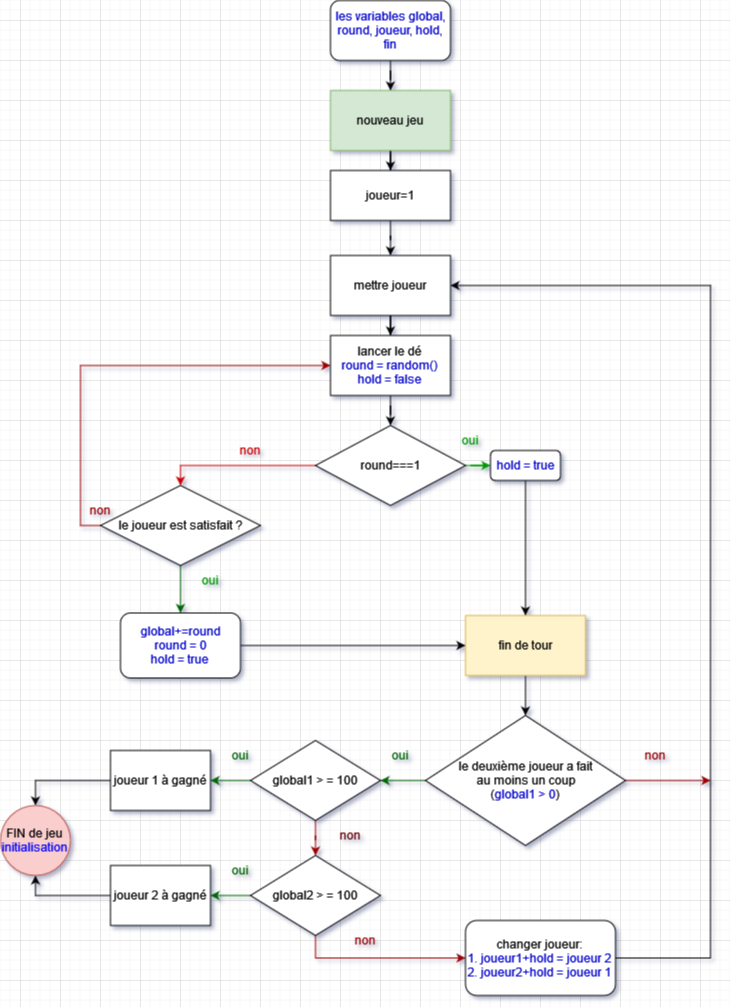

The diagram above was exported from draw.io. Its source (the exported page's mxGraphModel, read from the mxfile embedded in the PNG):
<mxGraphModel dx="1050" dy="539" grid="1" gridSize="10" guides="1" tooltips="1" connect="1" arrows="1" fold="1" page="1" pageScale="1" pageWidth="850" pageHeight="1100" math="0" shadow="0">
  <root>
    <mxCell id="0" />
    <mxCell id="1" parent="0" />
    <mxCell id="iuwgaK5b8Gb3wtg6pE_k-13" value="" style="edgeStyle=orthogonalEdgeStyle;rounded=0;orthogonalLoop=1;jettySize=auto;html=1;" edge="1" parent="1" source="Pj6SSeTns3jn02XPO5kT-2" target="Pj6SSeTns3jn02XPO5kT-4">
      <mxGeometry relative="1" as="geometry" />
    </mxCell>
    <mxCell id="Pj6SSeTns3jn02XPO5kT-2" value="mettre joueur" style="rounded=0;whiteSpace=wrap;html=1;" parent="1" vertex="1">
      <mxGeometry x="390" y="275" width="120" height="60" as="geometry" />
    </mxCell>
    <mxCell id="iuwgaK5b8Gb3wtg6pE_k-14" value="" style="edgeStyle=orthogonalEdgeStyle;rounded=0;orthogonalLoop=1;jettySize=auto;html=1;" edge="1" parent="1" source="Pj6SSeTns3jn02XPO5kT-4" target="Pj6SSeTns3jn02XPO5kT-5">
      <mxGeometry relative="1" as="geometry" />
    </mxCell>
    <mxCell id="Pj6SSeTns3jn02XPO5kT-4" value="&lt;div&gt;lancer le dé&lt;/div&gt;&lt;div&gt;&lt;font color=&quot;#0000cc&quot;&gt;round = random()&lt;br&gt;&lt;/font&gt;&lt;/div&gt;&lt;div&gt;&lt;font color=&quot;#0000cc&quot;&gt;hold = false&lt;/font&gt;&lt;br&gt;&lt;/div&gt;" style="rounded=0;whiteSpace=wrap;html=1;" parent="1" vertex="1">
      <mxGeometry x="390" y="355" width="120" height="60" as="geometry" />
    </mxCell>
    <mxCell id="iuwgaK5b8Gb3wtg6pE_k-3" style="edgeStyle=orthogonalEdgeStyle;rounded=0;orthogonalLoop=1;jettySize=auto;html=1;entryX=0.5;entryY=0;entryDx=0;entryDy=0;fontColor=#CC0000;labelBorderColor=#CC0000;labelBackgroundColor=#CC0000;strokeColor=#CC0000;" edge="1" parent="1" source="Pj6SSeTns3jn02XPO5kT-5" target="iuwgaK5b8Gb3wtg6pE_k-2">
      <mxGeometry relative="1" as="geometry" />
    </mxCell>
    <mxCell id="iuwgaK5b8Gb3wtg6pE_k-54" style="edgeStyle=orthogonalEdgeStyle;rounded=0;orthogonalLoop=1;jettySize=auto;html=1;entryX=0;entryY=0.5;entryDx=0;entryDy=0;strokeColor=#009900;" edge="1" parent="1" source="Pj6SSeTns3jn02XPO5kT-5" target="iuwgaK5b8Gb3wtg6pE_k-53">
      <mxGeometry relative="1" as="geometry" />
    </mxCell>
    <mxCell id="Pj6SSeTns3jn02XPO5kT-5" value="round===1" style="rhombus;whiteSpace=wrap;html=1;" parent="1" vertex="1">
      <mxGeometry x="375" y="445" width="150" height="80" as="geometry" />
    </mxCell>
    <mxCell id="iuwgaK5b8Gb3wtg6pE_k-8" style="edgeStyle=orthogonalEdgeStyle;rounded=0;orthogonalLoop=1;jettySize=auto;html=1;entryX=0;entryY=0.5;entryDx=0;entryDy=0;exitX=0;exitY=0.5;exitDx=0;exitDy=0;strokeColor=#990000;" edge="1" parent="1" source="iuwgaK5b8Gb3wtg6pE_k-2" target="Pj6SSeTns3jn02XPO5kT-4">
      <mxGeometry relative="1" as="geometry" />
    </mxCell>
    <mxCell id="iuwgaK5b8Gb3wtg6pE_k-19" value="" style="edgeStyle=orthogonalEdgeStyle;rounded=0;orthogonalLoop=1;jettySize=auto;html=1;strokeColor=#006600;" edge="1" parent="1" source="iuwgaK5b8Gb3wtg6pE_k-2" target="iuwgaK5b8Gb3wtg6pE_k-18">
      <mxGeometry relative="1" as="geometry" />
    </mxCell>
    <mxCell id="iuwgaK5b8Gb3wtg6pE_k-2" value="le joueur est satisfait ?" style="rhombus;whiteSpace=wrap;html=1;" vertex="1" parent="1">
      <mxGeometry x="160" y="505" width="160" height="80" as="geometry" />
    </mxCell>
    <mxCell id="iuwgaK5b8Gb3wtg6pE_k-4" value="oui" style="text;html=1;strokeColor=none;fillColor=none;align=center;verticalAlign=middle;whiteSpace=wrap;rounded=0;fontColor=#009900;" vertex="1" parent="1">
      <mxGeometry x="500" y="445" width="60" height="30" as="geometry" />
    </mxCell>
    <mxCell id="iuwgaK5b8Gb3wtg6pE_k-5" value="non" style="text;html=1;strokeColor=none;fillColor=none;align=center;verticalAlign=middle;whiteSpace=wrap;rounded=0;fontColor=#CC0000;" vertex="1" parent="1">
      <mxGeometry x="280" y="455" width="60" height="30" as="geometry" />
    </mxCell>
    <mxCell id="iuwgaK5b8Gb3wtg6pE_k-24" value="" style="edgeStyle=orthogonalEdgeStyle;rounded=0;orthogonalLoop=1;jettySize=auto;html=1;" edge="1" parent="1" source="iuwgaK5b8Gb3wtg6pE_k-6" target="iuwgaK5b8Gb3wtg6pE_k-22">
      <mxGeometry relative="1" as="geometry" />
    </mxCell>
    <mxCell id="iuwgaK5b8Gb3wtg6pE_k-6" value="fin de tour" style="rounded=0;whiteSpace=wrap;html=1;fillColor=#fff2cc;strokeColor=#d6b656;" vertex="1" parent="1">
      <mxGeometry x="525" y="635" width="120" height="60" as="geometry" />
    </mxCell>
    <mxCell id="iuwgaK5b8Gb3wtg6pE_k-9" value="non" style="text;html=1;strokeColor=none;fillColor=none;align=center;verticalAlign=middle;whiteSpace=wrap;rounded=0;fontColor=#990000;" vertex="1" parent="1">
      <mxGeometry x="130" y="515" width="60" height="30" as="geometry" />
    </mxCell>
    <mxCell id="iuwgaK5b8Gb3wtg6pE_k-57" value="" style="edgeStyle=orthogonalEdgeStyle;rounded=0;orthogonalLoop=1;jettySize=auto;html=1;" edge="1" parent="1" source="iuwgaK5b8Gb3wtg6pE_k-15" target="iuwgaK5b8Gb3wtg6pE_k-56">
      <mxGeometry relative="1" as="geometry" />
    </mxCell>
    <mxCell id="iuwgaK5b8Gb3wtg6pE_k-15" value="nouveau jeu" style="rounded=0;whiteSpace=wrap;html=1;fillColor=#d5e8d4;strokeColor=#82b366;" vertex="1" parent="1">
      <mxGeometry x="390" y="110" width="120" height="60" as="geometry" />
    </mxCell>
    <mxCell id="iuwgaK5b8Gb3wtg6pE_k-17" value="" style="edgeStyle=orthogonalEdgeStyle;rounded=0;orthogonalLoop=1;jettySize=auto;html=1;" edge="1" parent="1" source="iuwgaK5b8Gb3wtg6pE_k-16" target="iuwgaK5b8Gb3wtg6pE_k-15">
      <mxGeometry relative="1" as="geometry" />
    </mxCell>
    <mxCell id="iuwgaK5b8Gb3wtg6pE_k-16" value="les variables global, round, joueur, hold, fin" style="rounded=1;whiteSpace=wrap;html=1;fontColor=#0000CC;" vertex="1" parent="1">
      <mxGeometry x="390" y="20" width="120" height="60" as="geometry" />
    </mxCell>
    <mxCell id="iuwgaK5b8Gb3wtg6pE_k-20" style="edgeStyle=orthogonalEdgeStyle;rounded=0;orthogonalLoop=1;jettySize=auto;html=1;entryX=0;entryY=0.5;entryDx=0;entryDy=0;" edge="1" parent="1" source="iuwgaK5b8Gb3wtg6pE_k-18" target="iuwgaK5b8Gb3wtg6pE_k-6">
      <mxGeometry relative="1" as="geometry" />
    </mxCell>
    <mxCell id="iuwgaK5b8Gb3wtg6pE_k-18" value="&lt;div&gt;&lt;font color=&quot;#0000cc&quot;&gt;global+=round&lt;/font&gt;&lt;/div&gt;&lt;div&gt;&lt;font color=&quot;#0000cc&quot;&gt;round = 0&lt;/font&gt;&lt;/div&gt;&lt;div&gt;&lt;font color=&quot;#0000cc&quot;&gt;hold = true&lt;br&gt;&lt;/font&gt;&lt;/div&gt;" style="rounded=1;whiteSpace=wrap;html=1;" vertex="1" parent="1">
      <mxGeometry x="180" y="632.5" width="120" height="65" as="geometry" />
    </mxCell>
    <mxCell id="iuwgaK5b8Gb3wtg6pE_k-31" style="edgeStyle=orthogonalEdgeStyle;rounded=0;orthogonalLoop=1;jettySize=auto;html=1;entryX=1;entryY=0.5;entryDx=0;entryDy=0;strokeColor=#006600;" edge="1" parent="1" source="iuwgaK5b8Gb3wtg6pE_k-22" target="iuwgaK5b8Gb3wtg6pE_k-30">
      <mxGeometry relative="1" as="geometry" />
    </mxCell>
    <mxCell id="iuwgaK5b8Gb3wtg6pE_k-51" style="edgeStyle=orthogonalEdgeStyle;rounded=0;orthogonalLoop=1;jettySize=auto;html=1;strokeColor=#990000;" edge="1" parent="1" source="iuwgaK5b8Gb3wtg6pE_k-22">
      <mxGeometry relative="1" as="geometry">
        <mxPoint x="770" y="800" as="targetPoint" />
      </mxGeometry>
    </mxCell>
    <mxCell id="iuwgaK5b8Gb3wtg6pE_k-22" value="&lt;div&gt;le deuxième joueur a fait&lt;/div&gt;&lt;div&gt;&amp;nbsp;au moins un coup&lt;br&gt;&lt;/div&gt;&lt;div&gt;(&lt;font color=&quot;#0000cc&quot;&gt;global1 &amp;gt; 0&lt;/font&gt;)&lt;/div&gt;" style="rhombus;whiteSpace=wrap;html=1;" vertex="1" parent="1">
      <mxGeometry x="485" y="735" width="200" height="130" as="geometry" />
    </mxCell>
    <mxCell id="iuwgaK5b8Gb3wtg6pE_k-23" value="oui" style="text;html=1;strokeColor=none;fillColor=none;align=center;verticalAlign=middle;whiteSpace=wrap;rounded=0;fontColor=#009900;" vertex="1" parent="1">
      <mxGeometry x="240" y="585" width="60" height="30" as="geometry" />
    </mxCell>
    <mxCell id="iuwgaK5b8Gb3wtg6pE_k-27" value="non" style="text;html=1;strokeColor=none;fillColor=none;align=center;verticalAlign=middle;whiteSpace=wrap;rounded=0;fontColor=#990000;" vertex="1" parent="1">
      <mxGeometry x="685" y="760" width="60" height="30" as="geometry" />
    </mxCell>
    <mxCell id="iuwgaK5b8Gb3wtg6pE_k-33" value="" style="edgeStyle=orthogonalEdgeStyle;rounded=0;orthogonalLoop=1;jettySize=auto;html=1;strokeColor=#006600;" edge="1" parent="1" source="iuwgaK5b8Gb3wtg6pE_k-30" target="iuwgaK5b8Gb3wtg6pE_k-32">
      <mxGeometry relative="1" as="geometry" />
    </mxCell>
    <mxCell id="iuwgaK5b8Gb3wtg6pE_k-38" value="" style="edgeStyle=orthogonalEdgeStyle;rounded=0;orthogonalLoop=1;jettySize=auto;html=1;strokeColor=#990000;" edge="1" parent="1" source="iuwgaK5b8Gb3wtg6pE_k-30" target="iuwgaK5b8Gb3wtg6pE_k-37">
      <mxGeometry relative="1" as="geometry" />
    </mxCell>
    <mxCell id="iuwgaK5b8Gb3wtg6pE_k-30" value="global1 &amp;gt; = 100" style="rhombus;whiteSpace=wrap;html=1;" vertex="1" parent="1">
      <mxGeometry x="310" y="760" width="130" height="80" as="geometry" />
    </mxCell>
    <mxCell id="iuwgaK5b8Gb3wtg6pE_k-47" style="edgeStyle=orthogonalEdgeStyle;rounded=0;orthogonalLoop=1;jettySize=auto;html=1;exitX=0;exitY=0.5;exitDx=0;exitDy=0;entryX=0.5;entryY=0;entryDx=0;entryDy=0;" edge="1" parent="1" source="iuwgaK5b8Gb3wtg6pE_k-32" target="iuwgaK5b8Gb3wtg6pE_k-46">
      <mxGeometry relative="1" as="geometry" />
    </mxCell>
    <mxCell id="iuwgaK5b8Gb3wtg6pE_k-32" value="joueur 1 à gagné" style="rounded=0;whiteSpace=wrap;html=1;" vertex="1" parent="1">
      <mxGeometry x="170" y="770" width="100" height="60" as="geometry" />
    </mxCell>
    <mxCell id="iuwgaK5b8Gb3wtg6pE_k-34" value="oui" style="text;html=1;strokeColor=none;fillColor=none;align=center;verticalAlign=middle;whiteSpace=wrap;rounded=0;fontColor=#006600;" vertex="1" parent="1">
      <mxGeometry x="430" y="760" width="60" height="30" as="geometry" />
    </mxCell>
    <mxCell id="iuwgaK5b8Gb3wtg6pE_k-36" value="oui" style="text;html=1;strokeColor=none;fillColor=none;align=center;verticalAlign=middle;whiteSpace=wrap;rounded=0;fontColor=#006600;" vertex="1" parent="1">
      <mxGeometry x="270" y="760" width="60" height="30" as="geometry" />
    </mxCell>
    <mxCell id="iuwgaK5b8Gb3wtg6pE_k-41" value="" style="edgeStyle=orthogonalEdgeStyle;rounded=0;orthogonalLoop=1;jettySize=auto;html=1;strokeColor=#006600;" edge="1" parent="1" source="iuwgaK5b8Gb3wtg6pE_k-37" target="iuwgaK5b8Gb3wtg6pE_k-40">
      <mxGeometry relative="1" as="geometry" />
    </mxCell>
    <mxCell id="iuwgaK5b8Gb3wtg6pE_k-61" style="edgeStyle=orthogonalEdgeStyle;rounded=0;orthogonalLoop=1;jettySize=auto;html=1;exitX=0.5;exitY=1;exitDx=0;exitDy=0;entryX=0;entryY=0.5;entryDx=0;entryDy=0;strokeColor=#990000;" edge="1" parent="1" source="iuwgaK5b8Gb3wtg6pE_k-37" target="iuwgaK5b8Gb3wtg6pE_k-60">
      <mxGeometry relative="1" as="geometry" />
    </mxCell>
    <mxCell id="iuwgaK5b8Gb3wtg6pE_k-37" value="global2 &amp;gt; = 100" style="rhombus;whiteSpace=wrap;html=1;" vertex="1" parent="1">
      <mxGeometry x="310" y="875" width="130" height="80" as="geometry" />
    </mxCell>
    <mxCell id="iuwgaK5b8Gb3wtg6pE_k-39" value="non" style="text;html=1;strokeColor=none;fillColor=none;align=center;verticalAlign=middle;whiteSpace=wrap;rounded=0;fontColor=#660000;" vertex="1" parent="1">
      <mxGeometry x="380" y="840" width="60" height="30" as="geometry" />
    </mxCell>
    <mxCell id="iuwgaK5b8Gb3wtg6pE_k-48" style="edgeStyle=orthogonalEdgeStyle;rounded=0;orthogonalLoop=1;jettySize=auto;html=1;exitX=0;exitY=0.5;exitDx=0;exitDy=0;entryX=0.5;entryY=1;entryDx=0;entryDy=0;" edge="1" parent="1" source="iuwgaK5b8Gb3wtg6pE_k-40" target="iuwgaK5b8Gb3wtg6pE_k-46">
      <mxGeometry relative="1" as="geometry" />
    </mxCell>
    <mxCell id="iuwgaK5b8Gb3wtg6pE_k-40" value="joueur 2 à gagné" style="rounded=0;whiteSpace=wrap;html=1;" vertex="1" parent="1">
      <mxGeometry x="170" y="885" width="100" height="60" as="geometry" />
    </mxCell>
    <mxCell id="iuwgaK5b8Gb3wtg6pE_k-42" value="oui" style="text;html=1;strokeColor=none;fillColor=none;align=center;verticalAlign=middle;whiteSpace=wrap;rounded=0;fontColor=#006600;" vertex="1" parent="1">
      <mxGeometry x="270" y="875" width="60" height="30" as="geometry" />
    </mxCell>
    <mxCell id="iuwgaK5b8Gb3wtg6pE_k-44" value="non" style="text;html=1;strokeColor=none;fillColor=none;align=center;verticalAlign=middle;whiteSpace=wrap;rounded=0;fontColor=#990000;" vertex="1" parent="1">
      <mxGeometry x="395" y="945" width="60" height="30" as="geometry" />
    </mxCell>
    <mxCell id="iuwgaK5b8Gb3wtg6pE_k-46" value="&lt;div&gt;FIN de jeu&lt;/div&gt;&lt;div&gt;&lt;font color=&quot;#0000ff&quot;&gt;initialisation&lt;/font&gt;&lt;br&gt;&lt;/div&gt;" style="ellipse;whiteSpace=wrap;html=1;aspect=fixed;fillColor=#f8cecc;strokeColor=#b85450;" vertex="1" parent="1">
      <mxGeometry x="60" y="825" width="70" height="70" as="geometry" />
    </mxCell>
    <mxCell id="iuwgaK5b8Gb3wtg6pE_k-55" style="edgeStyle=orthogonalEdgeStyle;rounded=0;orthogonalLoop=1;jettySize=auto;html=1;" edge="1" parent="1" source="iuwgaK5b8Gb3wtg6pE_k-53" target="iuwgaK5b8Gb3wtg6pE_k-6">
      <mxGeometry relative="1" as="geometry" />
    </mxCell>
    <mxCell id="iuwgaK5b8Gb3wtg6pE_k-53" value="&lt;font color=&quot;#0000cc&quot;&gt;hold = true&lt;/font&gt;" style="rounded=1;whiteSpace=wrap;html=1;" vertex="1" parent="1">
      <mxGeometry x="550" y="470" width="70" height="30" as="geometry" />
    </mxCell>
    <mxCell id="iuwgaK5b8Gb3wtg6pE_k-59" style="edgeStyle=orthogonalEdgeStyle;rounded=0;orthogonalLoop=1;jettySize=auto;html=1;entryX=0.5;entryY=0;entryDx=0;entryDy=0;" edge="1" parent="1" source="iuwgaK5b8Gb3wtg6pE_k-56" target="Pj6SSeTns3jn02XPO5kT-2">
      <mxGeometry relative="1" as="geometry" />
    </mxCell>
    <mxCell id="iuwgaK5b8Gb3wtg6pE_k-56" value="joueur=1" style="rounded=0;whiteSpace=wrap;html=1;" vertex="1" parent="1">
      <mxGeometry x="390" y="190" width="120" height="50" as="geometry" />
    </mxCell>
    <mxCell id="iuwgaK5b8Gb3wtg6pE_k-62" style="edgeStyle=orthogonalEdgeStyle;rounded=0;orthogonalLoop=1;jettySize=auto;html=1;entryX=1;entryY=0.5;entryDx=0;entryDy=0;" edge="1" parent="1" source="iuwgaK5b8Gb3wtg6pE_k-60" target="Pj6SSeTns3jn02XPO5kT-2">
      <mxGeometry relative="1" as="geometry">
        <Array as="points">
          <mxPoint x="770" y="978" />
          <mxPoint x="770" y="305" />
        </Array>
      </mxGeometry>
    </mxCell>
    <mxCell id="iuwgaK5b8Gb3wtg6pE_k-60" value="&lt;div&gt;changer joueur:&lt;/div&gt;&lt;div&gt;&lt;font color=&quot;#0000cc&quot;&gt;1. joueur1+hold = joueur 2&lt;/font&gt;&lt;/div&gt;&lt;div&gt;&lt;font color=&quot;#0000cc&quot;&gt;2. joueur2+hold = joueur 1&lt;/font&gt; &lt;br&gt;&lt;/div&gt;" style="rounded=1;whiteSpace=wrap;html=1;" vertex="1" parent="1">
      <mxGeometry x="525" y="940" width="150" height="75" as="geometry" />
    </mxCell>
  </root>
</mxGraphModel>